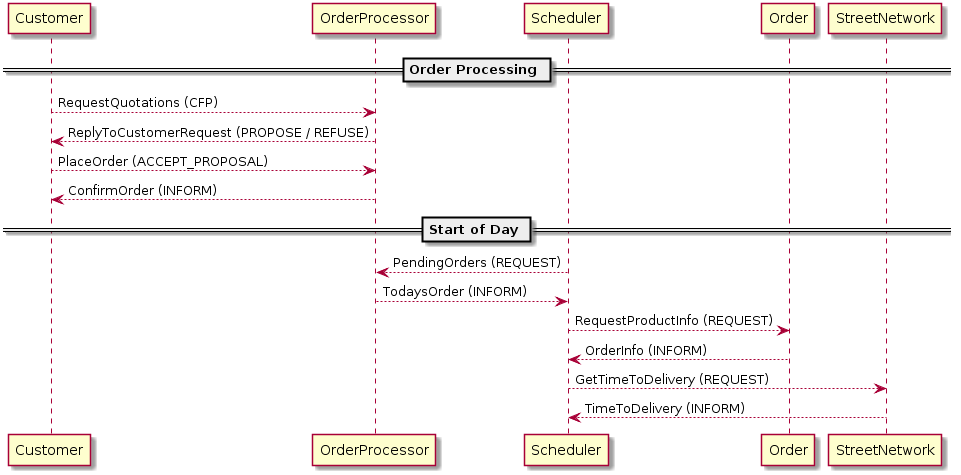

The diagram above was rendered by PlantUML. Its source (embedded in the PNG):
@startuml Architecture_OrderProcessing
skinparam classAttributeIconSize 0

== Order Processing ==

Customer --> OrderProcessor : RequestQuotations (CFP)
OrderProcessor --> Customer : ReplyToCustomerRequest (PROPOSE / REFUSE)
Customer --> OrderProcessor : PlaceOrder (ACCEPT_PROPOSAL)
OrderProcessor --> Customer : ConfirmOrder (INFORM)

== Start of Day ==
Scheduler --> OrderProcessor : PendingOrders (REQUEST)
OrderProcessor --> Scheduler : TodaysOrder (INFORM)
Scheduler --> Order : RequestProductInfo (REQUEST)
Order --> Scheduler : OrderInfo (INFORM)
Scheduler --> StreetNetwork : GetTimeToDelivery (REQUEST)
StreetNetwork --> Scheduler : TimeToDelivery (INFORM)


@enduml